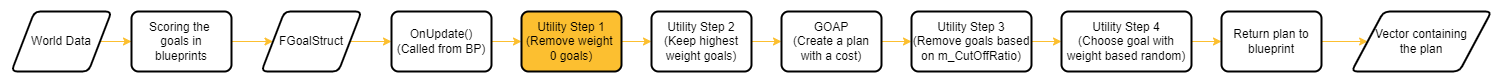

The diagram above was exported from draw.io. Its source (the exported page's mxGraphModel, read from the mxfile embedded in the PNG):
<mxGraphModel dx="1038" dy="489" grid="0" gridSize="10" guides="1" tooltips="1" connect="1" arrows="1" fold="1" page="1" pageScale="1" pageWidth="2000" pageHeight="300" background="#3C3C3C" math="0" shadow="0">
  <root>
    <mxCell id="WIyWlLk6GJQsqaUBKTNV-0" />
    <mxCell id="WIyWlLk6GJQsqaUBKTNV-1" parent="WIyWlLk6GJQsqaUBKTNV-0" />
    <mxCell id="iGp7foHyNiKy61N9Hm8i-3" style="edgeStyle=orthogonalEdgeStyle;rounded=0;orthogonalLoop=1;jettySize=auto;html=1;exitX=1;exitY=0.5;exitDx=0;exitDy=0;strokeColor=#FCBF30;" parent="WIyWlLk6GJQsqaUBKTNV-1" source="iGp7foHyNiKy61N9Hm8i-1" target="iGp7foHyNiKy61N9Hm8i-2" edge="1">
      <mxGeometry relative="1" as="geometry" />
    </mxCell>
    <mxCell id="iGp7foHyNiKy61N9Hm8i-1" value="World Data" style="shape=parallelogram;html=1;strokeWidth=2;perimeter=parallelogramPerimeter;whiteSpace=wrap;rounded=1;arcSize=12;size=0.23;fillColor=#FFFFFF;" parent="WIyWlLk6GJQsqaUBKTNV-1" vertex="1">
      <mxGeometry x="20" y="30" width="100" height="60" as="geometry" />
    </mxCell>
    <mxCell id="iGp7foHyNiKy61N9Hm8i-5" style="edgeStyle=orthogonalEdgeStyle;rounded=0;orthogonalLoop=1;jettySize=auto;html=1;exitX=1;exitY=0.5;exitDx=0;exitDy=0;strokeColor=#FCBF30;" parent="WIyWlLk6GJQsqaUBKTNV-1" source="iGp7foHyNiKy61N9Hm8i-2" target="iGp7foHyNiKy61N9Hm8i-4" edge="1">
      <mxGeometry relative="1" as="geometry" />
    </mxCell>
    <mxCell id="iGp7foHyNiKy61N9Hm8i-2" value="Scoring the &lt;br&gt;goals in&lt;br&gt;blueprints" style="rounded=1;whiteSpace=wrap;html=1;absoluteArcSize=1;arcSize=14;strokeWidth=2;fillColor=#FFFFFF;" parent="WIyWlLk6GJQsqaUBKTNV-1" vertex="1">
      <mxGeometry x="140" y="30" width="100" height="60" as="geometry" />
    </mxCell>
    <mxCell id="iGp7foHyNiKy61N9Hm8i-7" style="edgeStyle=orthogonalEdgeStyle;rounded=0;orthogonalLoop=1;jettySize=auto;html=1;exitX=1;exitY=0.5;exitDx=0;exitDy=0;strokeColor=#FCBF30;" parent="WIyWlLk6GJQsqaUBKTNV-1" source="iGp7foHyNiKy61N9Hm8i-4" target="iGp7foHyNiKy61N9Hm8i-6" edge="1">
      <mxGeometry relative="1" as="geometry" />
    </mxCell>
    <mxCell id="iGp7foHyNiKy61N9Hm8i-4" value="FGoalStruct" style="shape=parallelogram;html=1;strokeWidth=2;perimeter=parallelogramPerimeter;whiteSpace=wrap;rounded=1;arcSize=12;size=0.23;fillColor=#FFFFFF;" parent="WIyWlLk6GJQsqaUBKTNV-1" vertex="1">
      <mxGeometry x="270" y="30" width="100" height="60" as="geometry" />
    </mxCell>
    <mxCell id="iGp7foHyNiKy61N9Hm8i-9" style="edgeStyle=orthogonalEdgeStyle;rounded=0;orthogonalLoop=1;jettySize=auto;html=1;exitX=1;exitY=0.5;exitDx=0;exitDy=0;entryX=0;entryY=0.5;entryDx=0;entryDy=0;strokeColor=#FCBF30;" parent="WIyWlLk6GJQsqaUBKTNV-1" source="iGp7foHyNiKy61N9Hm8i-6" target="iGp7foHyNiKy61N9Hm8i-8" edge="1">
      <mxGeometry relative="1" as="geometry" />
    </mxCell>
    <mxCell id="iGp7foHyNiKy61N9Hm8i-6" value="OnUpdate()&lt;br&gt;(Called from BP)" style="rounded=1;whiteSpace=wrap;html=1;absoluteArcSize=1;arcSize=14;strokeWidth=2;fillColor=#FFFFFF;gradientColor=none;" parent="WIyWlLk6GJQsqaUBKTNV-1" vertex="1">
      <mxGeometry x="400" y="30" width="100" height="60" as="geometry" />
    </mxCell>
    <mxCell id="iGp7foHyNiKy61N9Hm8i-11" style="edgeStyle=orthogonalEdgeStyle;rounded=0;orthogonalLoop=1;jettySize=auto;html=1;exitX=1;exitY=0.5;exitDx=0;exitDy=0;entryX=0;entryY=0.5;entryDx=0;entryDy=0;strokeColor=#FCBF30;" parent="WIyWlLk6GJQsqaUBKTNV-1" source="iGp7foHyNiKy61N9Hm8i-8" target="iGp7foHyNiKy61N9Hm8i-10" edge="1">
      <mxGeometry relative="1" as="geometry" />
    </mxCell>
    <mxCell id="iGp7foHyNiKy61N9Hm8i-8" value="Utility Step 1&lt;br&gt;(Remove weight &lt;br&gt;0 goals)" style="rounded=1;whiteSpace=wrap;html=1;absoluteArcSize=1;arcSize=14;strokeWidth=2;fillColor=#FCBF30;" parent="WIyWlLk6GJQsqaUBKTNV-1" vertex="1">
      <mxGeometry x="530" y="30" width="100" height="60" as="geometry" />
    </mxCell>
    <mxCell id="iGp7foHyNiKy61N9Hm8i-13" style="edgeStyle=orthogonalEdgeStyle;rounded=0;orthogonalLoop=1;jettySize=auto;html=1;exitX=1;exitY=0.5;exitDx=0;exitDy=0;strokeColor=#FCBF30;" parent="WIyWlLk6GJQsqaUBKTNV-1" source="iGp7foHyNiKy61N9Hm8i-10" target="iGp7foHyNiKy61N9Hm8i-12" edge="1">
      <mxGeometry relative="1" as="geometry" />
    </mxCell>
    <mxCell id="iGp7foHyNiKy61N9Hm8i-10" value="Utility Step 2&lt;br&gt;(Keep highest weight goals)" style="rounded=1;whiteSpace=wrap;html=1;absoluteArcSize=1;arcSize=14;strokeWidth=2;fillColor=#FFFFFF;" parent="WIyWlLk6GJQsqaUBKTNV-1" vertex="1">
      <mxGeometry x="660" y="30" width="100" height="60" as="geometry" />
    </mxCell>
    <mxCell id="iGp7foHyNiKy61N9Hm8i-15" style="edgeStyle=orthogonalEdgeStyle;rounded=0;orthogonalLoop=1;jettySize=auto;html=1;exitX=1;exitY=0.5;exitDx=0;exitDy=0;entryX=0;entryY=0.5;entryDx=0;entryDy=0;strokeColor=#FCBF30;" parent="WIyWlLk6GJQsqaUBKTNV-1" source="iGp7foHyNiKy61N9Hm8i-12" target="iGp7foHyNiKy61N9Hm8i-14" edge="1">
      <mxGeometry relative="1" as="geometry" />
    </mxCell>
    <mxCell id="iGp7foHyNiKy61N9Hm8i-12" value="GOAP&lt;br&gt;(Create a plan with a cost)" style="rounded=1;whiteSpace=wrap;html=1;absoluteArcSize=1;arcSize=14;strokeWidth=2;fillColor=#FFFFFF;" parent="WIyWlLk6GJQsqaUBKTNV-1" vertex="1">
      <mxGeometry x="790" y="30" width="100" height="60" as="geometry" />
    </mxCell>
    <mxCell id="iGp7foHyNiKy61N9Hm8i-17" style="edgeStyle=orthogonalEdgeStyle;rounded=0;orthogonalLoop=1;jettySize=auto;html=1;exitX=1;exitY=0.5;exitDx=0;exitDy=0;entryX=0;entryY=0.5;entryDx=0;entryDy=0;strokeColor=#FCBF30;" parent="WIyWlLk6GJQsqaUBKTNV-1" source="iGp7foHyNiKy61N9Hm8i-14" target="iGp7foHyNiKy61N9Hm8i-16" edge="1">
      <mxGeometry relative="1" as="geometry" />
    </mxCell>
    <mxCell id="iGp7foHyNiKy61N9Hm8i-14" value="Utility Step 3&lt;br&gt;(Remove goals based on m_CutOffRatio)" style="rounded=1;whiteSpace=wrap;html=1;absoluteArcSize=1;arcSize=14;strokeWidth=2;fillColor=#FFFFFF;" parent="WIyWlLk6GJQsqaUBKTNV-1" vertex="1">
      <mxGeometry x="920" y="30" width="120" height="60" as="geometry" />
    </mxCell>
    <mxCell id="iGp7foHyNiKy61N9Hm8i-19" style="edgeStyle=orthogonalEdgeStyle;rounded=0;orthogonalLoop=1;jettySize=auto;html=1;exitX=1;exitY=0.5;exitDx=0;exitDy=0;entryX=0;entryY=0.5;entryDx=0;entryDy=0;strokeColor=#FCBF30;" parent="WIyWlLk6GJQsqaUBKTNV-1" source="iGp7foHyNiKy61N9Hm8i-16" target="iGp7foHyNiKy61N9Hm8i-18" edge="1">
      <mxGeometry relative="1" as="geometry" />
    </mxCell>
    <mxCell id="iGp7foHyNiKy61N9Hm8i-16" value="Utility Step 4&lt;br&gt;(Choose goal with weight based random)" style="rounded=1;whiteSpace=wrap;html=1;absoluteArcSize=1;arcSize=14;strokeWidth=2;fillColor=#FFFFFF;" parent="WIyWlLk6GJQsqaUBKTNV-1" vertex="1">
      <mxGeometry x="1070" y="30" width="130" height="60" as="geometry" />
    </mxCell>
    <mxCell id="iGp7foHyNiKy61N9Hm8i-21" style="edgeStyle=orthogonalEdgeStyle;rounded=0;orthogonalLoop=1;jettySize=auto;html=1;exitX=1;exitY=0.5;exitDx=0;exitDy=0;entryX=0;entryY=0.5;entryDx=0;entryDy=0;strokeColor=#FCBF30;" parent="WIyWlLk6GJQsqaUBKTNV-1" source="iGp7foHyNiKy61N9Hm8i-18" target="iGp7foHyNiKy61N9Hm8i-20" edge="1">
      <mxGeometry relative="1" as="geometry" />
    </mxCell>
    <mxCell id="iGp7foHyNiKy61N9Hm8i-18" value="Return plan to blueprint" style="rounded=1;whiteSpace=wrap;html=1;absoluteArcSize=1;arcSize=14;strokeWidth=2;fillColor=#FFFFFF;" parent="WIyWlLk6GJQsqaUBKTNV-1" vertex="1">
      <mxGeometry x="1230" y="30" width="100" height="60" as="geometry" />
    </mxCell>
    <mxCell id="iGp7foHyNiKy61N9Hm8i-20" value="Vector containing&lt;br&gt;the plan" style="shape=parallelogram;html=1;strokeWidth=2;perimeter=parallelogramPerimeter;whiteSpace=wrap;rounded=1;arcSize=12;size=0.23;fillColor=#FFFFFF;" parent="WIyWlLk6GJQsqaUBKTNV-1" vertex="1">
      <mxGeometry x="1360" y="30" width="140" height="60" as="geometry" />
    </mxCell>
  </root>
</mxGraphModel>